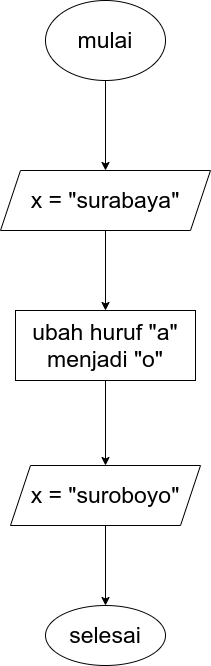

The diagram above was exported from draw.io. Its source (the exported page's mxGraphModel, read from the mxfile embedded in the PNG):
<mxGraphModel dx="1054" dy="395" grid="1" gridSize="10" guides="1" tooltips="1" connect="1" arrows="1" fold="1" page="1" pageScale="1" pageWidth="850" pageHeight="1100" math="0" shadow="0">
  <root>
    <mxCell id="0" />
    <mxCell id="1" parent="0" />
    <mxCell id="PwaXVg99x7BxSOdOsqE4-30" value="" style="edgeStyle=orthogonalEdgeStyle;rounded=0;orthogonalLoop=1;jettySize=auto;html=1;" edge="1" parent="1" source="WWTK92IbrmhYw3gFDAWv-2" target="PwaXVg99x7BxSOdOsqE4-29">
      <mxGeometry relative="1" as="geometry" />
    </mxCell>
    <mxCell id="WWTK92IbrmhYw3gFDAWv-2" value="mulai" style="ellipse;whiteSpace=wrap;html=1;fontColor=default;fillColor=default;strokeColor=default;fontFamily=Helvetica;fontSize=23;" parent="1" vertex="1">
      <mxGeometry x="364" y="10" width="120" height="80" as="geometry" />
    </mxCell>
    <mxCell id="PwaXVg99x7BxSOdOsqE4-34" value="" style="edgeStyle=orthogonalEdgeStyle;rounded=0;orthogonalLoop=1;jettySize=auto;html=1;" edge="1" parent="1" source="PwaXVg99x7BxSOdOsqE4-29" target="PwaXVg99x7BxSOdOsqE4-33">
      <mxGeometry relative="1" as="geometry" />
    </mxCell>
    <mxCell id="PwaXVg99x7BxSOdOsqE4-29" value="x = &quot;surabaya&quot;" style="shape=parallelogram;perimeter=parallelogramPerimeter;whiteSpace=wrap;html=1;fixedSize=1;fontSize=23;" vertex="1" parent="1">
      <mxGeometry x="319" y="180" width="210" height="60" as="geometry" />
    </mxCell>
    <mxCell id="PwaXVg99x7BxSOdOsqE4-37" value="" style="edgeStyle=orthogonalEdgeStyle;rounded=0;orthogonalLoop=1;jettySize=auto;html=1;" edge="1" parent="1" source="PwaXVg99x7BxSOdOsqE4-33" target="PwaXVg99x7BxSOdOsqE4-36">
      <mxGeometry relative="1" as="geometry" />
    </mxCell>
    <mxCell id="PwaXVg99x7BxSOdOsqE4-33" value="ubah huruf &quot;a&quot; menjadi &quot;o&quot;" style="whiteSpace=wrap;html=1;fontSize=23;" vertex="1" parent="1">
      <mxGeometry x="334" y="320" width="180" height="70" as="geometry" />
    </mxCell>
    <mxCell id="PwaXVg99x7BxSOdOsqE4-40" value="" style="edgeStyle=orthogonalEdgeStyle;rounded=0;orthogonalLoop=1;jettySize=auto;html=1;" edge="1" parent="1" source="PwaXVg99x7BxSOdOsqE4-36" target="PwaXVg99x7BxSOdOsqE4-39">
      <mxGeometry relative="1" as="geometry" />
    </mxCell>
    <mxCell id="PwaXVg99x7BxSOdOsqE4-36" value="x = &quot;suroboyo&quot;" style="shape=parallelogram;perimeter=parallelogramPerimeter;whiteSpace=wrap;html=1;fixedSize=1;fontSize=23;" vertex="1" parent="1">
      <mxGeometry x="329" y="475" width="190" height="60" as="geometry" />
    </mxCell>
    <mxCell id="PwaXVg99x7BxSOdOsqE4-39" value="selesai" style="ellipse;whiteSpace=wrap;html=1;fontSize=23;" vertex="1" parent="1">
      <mxGeometry x="364" y="615" width="120" height="60" as="geometry" />
    </mxCell>
  </root>
</mxGraphModel>